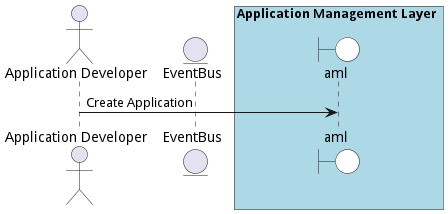

The diagram above was rendered by PlantUML. Its source (embedded in the PNG):
@startuml

actor "Application Developer"


entity EventBus

box Application Management Layer #lightblue
    boundary aml #white
end box



"Application Developer" -> aml: Create Application



@enduml